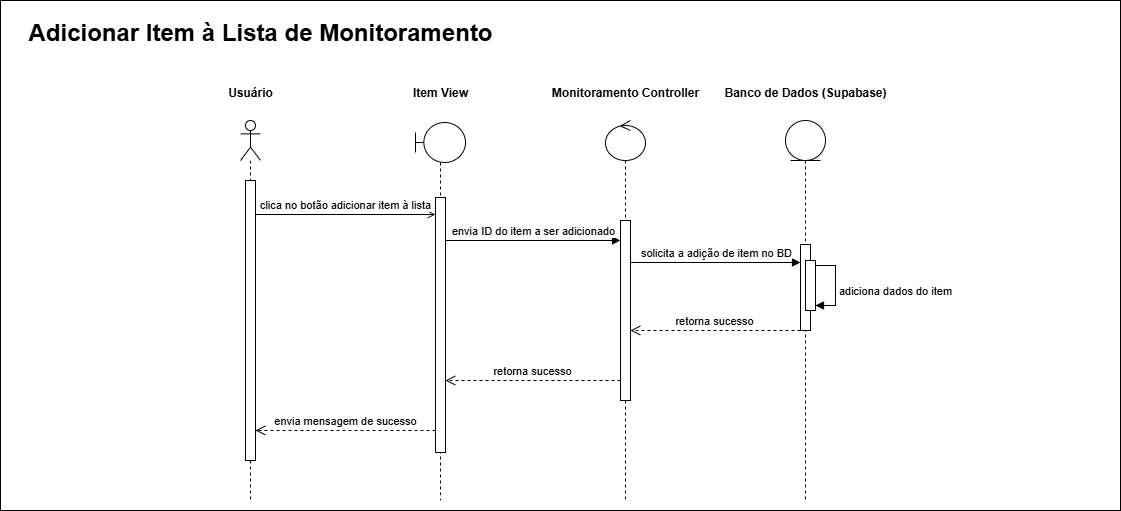

The diagram above was exported from draw.io. Its source (the exported page's mxGraphModel, read from the mxfile embedded in the PNG):
<mxGraphModel dx="2503" dy="1486" grid="1" gridSize="10" guides="1" tooltips="1" connect="1" arrows="1" fold="1" page="1" pageScale="1" pageWidth="827" pageHeight="1169" math="0" shadow="0">
  <root>
    <mxCell id="0" />
    <mxCell id="1" parent="0" />
    <mxCell id="JMCXHBJ15aaux2_E25vX-34" parent="1" style="rounded=0;whiteSpace=wrap;html=1;movable=1;resizable=1;rotatable=1;deletable=1;editable=1;locked=0;connectable=1;" value="" vertex="1">
      <mxGeometry height="510" width="1120" x="880" y="80" as="geometry" />
    </mxCell>
    <mxCell id="JMCXHBJ15aaux2_E25vX-35" parent="1" style="shape=umlLifeline;perimeter=lifelinePerimeter;whiteSpace=wrap;html=1;container=1;dropTarget=0;collapsible=0;recursiveResize=0;outlineConnect=0;portConstraint=eastwest;newEdgeStyle={&quot;curved&quot;:0,&quot;rounded&quot;:0};participant=umlActor;" value="" vertex="1">
      <mxGeometry height="380" width="20" x="1120" y="200" as="geometry" />
    </mxCell>
    <mxCell id="JMCXHBJ15aaux2_E25vX-36" parent="JMCXHBJ15aaux2_E25vX-35" style="html=1;points=[[0,0,0,0,5],[0,1,0,0,-5],[1,0,0,0,5],[1,1,0,0,-5]];perimeter=orthogonalPerimeter;outlineConnect=0;targetShapes=umlLifeline;portConstraint=eastwest;newEdgeStyle={&quot;curved&quot;:0,&quot;rounded&quot;:0};" value="" vertex="1">
      <mxGeometry height="280" width="10" x="5" y="60" as="geometry" />
    </mxCell>
    <mxCell id="JMCXHBJ15aaux2_E25vX-37" parent="1" style="text;align=center;fontStyle=1;verticalAlign=middle;spacingLeft=3;spacingRight=3;strokeColor=none;rotatable=0;points=[[0,0.5],[1,0.5]];portConstraint=eastwest;html=1;" value="Usuário" vertex="1">
      <mxGeometry height="26" width="80" x="1090" y="160" as="geometry" />
    </mxCell>
    <mxCell id="JMCXHBJ15aaux2_E25vX-38" parent="1" style="text;align=center;fontStyle=1;verticalAlign=middle;spacingLeft=3;spacingRight=3;strokeColor=none;rotatable=0;points=[[0,0.5],[1,0.5]];portConstraint=eastwest;html=1;" value="Item View" vertex="1">
      <mxGeometry height="26" width="115" x="1262.5" y="160" as="geometry" />
    </mxCell>
    <mxCell id="JMCXHBJ15aaux2_E25vX-39" parent="1" style="shape=umlLifeline;perimeter=lifelinePerimeter;whiteSpace=wrap;html=1;container=1;dropTarget=0;collapsible=0;recursiveResize=0;outlineConnect=0;portConstraint=eastwest;newEdgeStyle={&quot;curved&quot;:0,&quot;rounded&quot;:0};participant=umlBoundary;" value="" vertex="1">
      <mxGeometry height="378" width="50" x="1295" y="202" as="geometry" />
    </mxCell>
    <mxCell id="JMCXHBJ15aaux2_E25vX-40" parent="JMCXHBJ15aaux2_E25vX-39" style="html=1;points=[[0,0,0,0,5],[0,1,0,0,-5],[1,0,0,0,5],[1,1,0,0,-5]];perimeter=orthogonalPerimeter;outlineConnect=0;targetShapes=umlLifeline;portConstraint=eastwest;newEdgeStyle={&quot;curved&quot;:0,&quot;rounded&quot;:0};" value="" vertex="1">
      <mxGeometry height="255" width="10" x="20" y="75" as="geometry" />
    </mxCell>
    <mxCell id="JMCXHBJ15aaux2_E25vX-41" parent="1" style="shape=umlLifeline;perimeter=lifelinePerimeter;whiteSpace=wrap;html=1;container=1;dropTarget=0;collapsible=0;recursiveResize=0;outlineConnect=0;portConstraint=eastwest;newEdgeStyle={&quot;curved&quot;:0,&quot;rounded&quot;:0};participant=umlControl;" value="" vertex="1">
      <mxGeometry height="380" width="40" x="1485" y="200" as="geometry" />
    </mxCell>
    <mxCell id="JMCXHBJ15aaux2_E25vX-42" parent="JMCXHBJ15aaux2_E25vX-41" style="html=1;points=[[0,0,0,0,5],[0,1,0,0,-5],[1,0,0,0,5],[1,1,0,0,-5]];perimeter=orthogonalPerimeter;outlineConnect=0;targetShapes=umlLifeline;portConstraint=eastwest;newEdgeStyle={&quot;curved&quot;:0,&quot;rounded&quot;:0};" value="" vertex="1">
      <mxGeometry height="180" width="10" x="15" y="100" as="geometry" />
    </mxCell>
    <mxCell id="JMCXHBJ15aaux2_E25vX-43" parent="1" style="text;align=center;fontStyle=1;verticalAlign=middle;spacingLeft=3;spacingRight=3;strokeColor=none;rotatable=0;points=[[0,0.5],[1,0.5]];portConstraint=eastwest;html=1;" value="Monitoramento Controller" vertex="1">
      <mxGeometry height="26" width="115" x="1447.5" y="160" as="geometry" />
    </mxCell>
    <mxCell id="JMCXHBJ15aaux2_E25vX-44" parent="1" style="shape=umlLifeline;perimeter=lifelinePerimeter;whiteSpace=wrap;html=1;container=1;dropTarget=0;collapsible=0;recursiveResize=0;outlineConnect=0;portConstraint=eastwest;newEdgeStyle={&quot;curved&quot;:0,&quot;rounded&quot;:0};participant=umlEntity;" value="" vertex="1">
      <mxGeometry height="380" width="40" x="1665" y="200" as="geometry" />
    </mxCell>
    <mxCell id="JMCXHBJ15aaux2_E25vX-45" parent="JMCXHBJ15aaux2_E25vX-44" style="html=1;points=[[0,0,0,0,5],[0,1,0,0,-5],[1,0,0,0,5],[1,1,0,0,-5]];perimeter=orthogonalPerimeter;outlineConnect=0;targetShapes=umlLifeline;portConstraint=eastwest;newEdgeStyle={&quot;curved&quot;:0,&quot;rounded&quot;:0};" value="" vertex="1">
      <mxGeometry height="86" width="10" x="15" y="124" as="geometry" />
    </mxCell>
    <mxCell id="JMCXHBJ15aaux2_E25vX-46" parent="JMCXHBJ15aaux2_E25vX-44" style="html=1;points=[[0,0,0,0,5],[0,1,0,0,-5],[1,0,0,0,5],[1,1,0,0,-5]];perimeter=orthogonalPerimeter;outlineConnect=0;targetShapes=umlLifeline;portConstraint=eastwest;newEdgeStyle={&quot;curved&quot;:0,&quot;rounded&quot;:0};" value="" vertex="1">
      <mxGeometry height="50" width="10" x="20" y="140" as="geometry" />
    </mxCell>
    <mxCell id="JMCXHBJ15aaux2_E25vX-47" edge="1" parent="JMCXHBJ15aaux2_E25vX-44" source="JMCXHBJ15aaux2_E25vX-46" style="html=1;verticalAlign=bottom;endArrow=block;curved=0;rounded=0;entryX=1;entryY=1;entryDx=0;entryDy=-5;entryPerimeter=0;" target="JMCXHBJ15aaux2_E25vX-46" value="adiciona dados do item">
      <mxGeometry relative="1" x="0.375" y="60" as="geometry">
        <mxPoint y="-1" as="offset" />
        <Array as="points">
          <mxPoint x="50" y="185" />
        </Array>
        <mxPoint x="30" y="150" as="sourcePoint" />
        <mxPoint x="200" y="150" as="targetPoint" />
      </mxGeometry>
    </mxCell>
    <mxCell id="JMCXHBJ15aaux2_E25vX-48" parent="1" style="text;align=center;fontStyle=1;verticalAlign=middle;spacingLeft=3;spacingRight=3;strokeColor=none;rotatable=0;points=[[0,0.5],[1,0.5]];portConstraint=eastwest;html=1;" value="Banco de Dados (Supabase)" vertex="1">
      <mxGeometry height="26" width="115" x="1627.5" y="160" as="geometry" />
    </mxCell>
    <mxCell id="JMCXHBJ15aaux2_E25vX-49" edge="1" parent="1" style="html=1;verticalAlign=bottom;endArrow=open;rounded=0;" value="clica no botão adicionar item à lista">
      <mxGeometry relative="1" as="geometry">
        <mxPoint x="1135" y="294" as="sourcePoint" />
        <mxPoint x="1315" y="294" as="targetPoint" />
      </mxGeometry>
    </mxCell>
    <mxCell id="JMCXHBJ15aaux2_E25vX-50" edge="1" parent="1" style="html=1;verticalAlign=bottom;endArrow=block;curved=0;rounded=0;" target="JMCXHBJ15aaux2_E25vX-42" value="envia ID do item a ser adicionado">
      <mxGeometry relative="1" as="geometry">
        <mxPoint x="1325" y="320" as="sourcePoint" />
        <mxPoint x="1505" y="320" as="targetPoint" />
      </mxGeometry>
    </mxCell>
    <mxCell id="JMCXHBJ15aaux2_E25vX-51" edge="1" parent="1" style="html=1;verticalAlign=bottom;endArrow=block;curved=0;rounded=0;" value="solicita a adição de item no BD">
      <mxGeometry relative="1" as="geometry">
        <mxPoint x="1510" y="342" as="sourcePoint" />
        <mxPoint x="1680" y="342" as="targetPoint" />
      </mxGeometry>
    </mxCell>
    <mxCell id="JMCXHBJ15aaux2_E25vX-52" edge="1" parent="1" style="html=1;verticalAlign=bottom;endArrow=open;dashed=1;endSize=8;curved=0;rounded=0;" target="JMCXHBJ15aaux2_E25vX-42" value="retorna sucesso">
      <mxGeometry relative="1" as="geometry">
        <mxPoint x="1680" y="410" as="sourcePoint" />
        <mxPoint x="1505" y="410" as="targetPoint" />
      </mxGeometry>
    </mxCell>
    <mxCell id="JMCXHBJ15aaux2_E25vX-53" edge="1" parent="1" source="JMCXHBJ15aaux2_E25vX-42" style="html=1;verticalAlign=bottom;endArrow=open;dashed=1;endSize=8;curved=0;rounded=0;" value="retorna sucesso">
      <mxGeometry relative="1" as="geometry">
        <mxPoint x="1495" y="460" as="sourcePoint" />
        <mxPoint x="1325" y="460" as="targetPoint" />
      </mxGeometry>
    </mxCell>
    <mxCell id="JMCXHBJ15aaux2_E25vX-54" edge="1" parent="1" style="html=1;verticalAlign=bottom;endArrow=open;dashed=1;endSize=8;curved=0;rounded=0;" target="JMCXHBJ15aaux2_E25vX-36" value="envia mensagem de sucesso">
      <mxGeometry relative="1" as="geometry">
        <mxPoint x="1315" y="510" as="sourcePoint" />
        <mxPoint x="1140" y="510" as="targetPoint" />
      </mxGeometry>
    </mxCell>
    <mxCell id="JMCXHBJ15aaux2_E25vX-55" parent="1" style="text;align=center;fontStyle=1;verticalAlign=middle;spacingLeft=3;spacingRight=3;strokeColor=none;rotatable=0;points=[[0,0.5],[1,0.5]];portConstraint=eastwest;html=1;" value="&lt;font style=&quot;font-size: 24px;&quot;&gt;Adicionar Item à Lista de Monitoramento&lt;/font&gt;" vertex="1">
      <mxGeometry height="26" width="480" x="900" y="100" as="geometry" />
    </mxCell>
  </root>
</mxGraphModel>